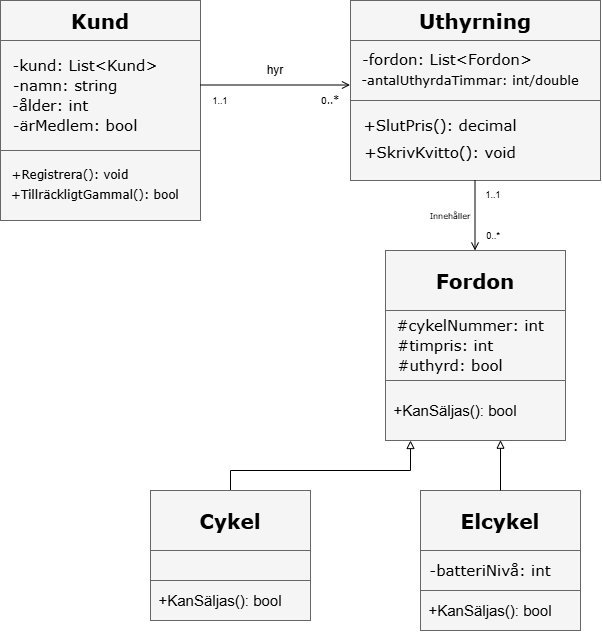

The diagram above was exported from draw.io. Its source (the exported page's mxGraphModel, read from the mxfile embedded in the PNG):
<mxGraphModel dx="1414" dy="777" grid="1" gridSize="10" guides="1" tooltips="1" connect="1" arrows="1" fold="1" page="1" pageScale="1" pageWidth="827" pageHeight="1169" math="0" shadow="0">
  <root>
    <mxCell id="0" />
    <mxCell id="1" parent="0" />
    <mxCell id="2dlCqCr7l8W2ds5cbVp5-1" parent="1" style="rounded=0;whiteSpace=wrap;html=1;fillColor=#f5f5f5;fontColor=#333333;strokeColor=#666666;" value="" vertex="1">
      <mxGeometry height="40" width="250" x="430" y="40" as="geometry" />
    </mxCell>
    <mxCell id="2dlCqCr7l8W2ds5cbVp5-2" parent="1" style="text;html=1;whiteSpace=wrap;strokeColor=none;fillColor=none;align=center;verticalAlign=middle;rounded=0;autosize=1;resizable=0;" value="&lt;font style=&quot;font-size: 20px;&quot; face=&quot;Verdana&quot;&gt;&lt;b&gt;Uthyrning&lt;/b&gt;&lt;/font&gt;" vertex="1">
      <mxGeometry height="40" width="140" x="485" y="40" as="geometry" />
    </mxCell>
    <mxCell id="te2QJ2s1Ww7pduvIVYV5-1" parent="1" style="rounded=0;whiteSpace=wrap;html=1;fillColor=#f5f5f5;fontColor=#333333;strokeColor=#666666;" value="" vertex="1">
      <mxGeometry height="60" width="250" x="430" y="80" as="geometry" />
    </mxCell>
    <mxCell id="te2QJ2s1Ww7pduvIVYV5-3" parent="1" style="rounded=0;whiteSpace=wrap;html=1;fillColor=#f5f5f5;fontColor=#333333;strokeColor=#666666;" value="" vertex="1">
      <mxGeometry height="80" width="250" x="430" y="140" as="geometry" />
    </mxCell>
    <mxCell id="te2QJ2s1Ww7pduvIVYV5-5" parent="1" style="rounded=0;whiteSpace=wrap;html=1;fillColor=#f5f5f5;fontColor=#333333;strokeColor=#666666;" value="" vertex="1">
      <mxGeometry height="40" width="200" x="80" y="40" as="geometry" />
    </mxCell>
    <mxCell id="te2QJ2s1Ww7pduvIVYV5-6" parent="1" style="text;html=1;whiteSpace=wrap;strokeColor=none;fillColor=none;align=center;verticalAlign=middle;rounded=0;autosize=1;resizable=0;" value="&lt;font style=&quot;font-size: 20px;&quot; face=&quot;Verdana&quot;&gt;&lt;b style=&quot;&quot;&gt;Kund&lt;/b&gt;&lt;/font&gt;" vertex="1">
      <mxGeometry height="40" width="80" x="140" y="40" as="geometry" />
    </mxCell>
    <mxCell id="te2QJ2s1Ww7pduvIVYV5-9" parent="1" style="rounded=0;whiteSpace=wrap;html=1;fillColor=#f5f5f5;fontColor=#333333;strokeColor=#666666;" value="" vertex="1">
      <mxGeometry height="110" width="200" x="80" y="80" as="geometry" />
    </mxCell>
    <mxCell id="te2QJ2s1Ww7pduvIVYV5-10" parent="1" style="text;html=1;whiteSpace=wrap;strokeColor=none;fillColor=none;align=center;verticalAlign=middle;rounded=0;autosize=1;resizable=0;" value="&lt;font face=&quot;Verdana&quot; style=&quot;font-size: 15px;&quot;&gt;-kund: List&amp;lt;Kund&amp;gt;&lt;/font&gt;" vertex="1">
      <mxGeometry height="30" width="170" x="80" y="90" as="geometry" />
    </mxCell>
    <mxCell id="te2QJ2s1Ww7pduvIVYV5-11" parent="1" style="text;html=1;whiteSpace=wrap;strokeColor=none;fillColor=none;align=center;verticalAlign=middle;rounded=0;autosize=1;resizable=0;" value="&lt;font face=&quot;Verdana&quot; style=&quot;font-size: 15px;&quot;&gt;-namn: string&lt;/font&gt;" vertex="1">
      <mxGeometry height="30" width="130" x="80" y="110" as="geometry" />
    </mxCell>
    <mxCell id="te2QJ2s1Ww7pduvIVYV5-12" parent="1" style="text;html=1;whiteSpace=wrap;strokeColor=none;fillColor=none;align=center;verticalAlign=middle;rounded=0;autosize=1;resizable=0;" value="&lt;font face=&quot;Verdana&quot; style=&quot;font-size: 15px;&quot;&gt;-ålder: int&lt;/font&gt;" vertex="1">
      <mxGeometry height="30" width="100" x="80" y="130" as="geometry" />
    </mxCell>
    <mxCell id="te2QJ2s1Ww7pduvIVYV5-13" parent="1" style="text;html=1;whiteSpace=wrap;strokeColor=none;fillColor=none;align=center;verticalAlign=middle;rounded=0;autosize=1;resizable=0;" value="&lt;font face=&quot;Verdana&quot; style=&quot;font-size: 15px;&quot;&gt;-ärMedlem: bool&lt;/font&gt;" vertex="1">
      <mxGeometry height="30" width="150" x="80" y="150" as="geometry" />
    </mxCell>
    <mxCell id="te2QJ2s1Ww7pduvIVYV5-14" parent="1" style="rounded=0;whiteSpace=wrap;html=1;fillColor=#f5f5f5;fontColor=#333333;strokeColor=#666666;align=left;" value="" vertex="1">
      <mxGeometry height="70" width="200" x="80" y="190" as="geometry" />
    </mxCell>
    <mxCell id="te2QJ2s1Ww7pduvIVYV5-15" parent="1" style="text;html=1;whiteSpace=wrap;strokeColor=none;fillColor=none;align=center;verticalAlign=middle;rounded=0;autosize=1;resizable=0;" value="&lt;font face=&quot;Verdana&quot;&gt;+Registrera(): void&lt;/font&gt;" vertex="1">
      <mxGeometry height="30" width="140" x="80" y="200" as="geometry" />
    </mxCell>
    <mxCell id="te2QJ2s1Ww7pduvIVYV5-16" parent="1" style="text;html=1;whiteSpace=wrap;strokeColor=none;fillColor=none;align=center;verticalAlign=middle;rounded=0;autosize=1;resizable=0;" value="&lt;font face=&quot;Verdana&quot;&gt;+TillräckligtGammal(): bool&lt;/font&gt;" vertex="1">
      <mxGeometry height="30" width="190" x="80" y="220" as="geometry" />
    </mxCell>
    <mxCell id="te2QJ2s1Ww7pduvIVYV5-19" edge="1" parent="1" style="endArrow=open;html=1;rounded=0;defaultLabelBackgroundColor=gap;endFill=0;exitX=1.009;exitY=0.409;exitDx=0;exitDy=0;exitPerimeter=0;" value="">
      <mxGeometry height="50" relative="1" width="50" as="geometry">
        <mxPoint x="279.99999999999994" y="124.50000000000001" as="sourcePoint" />
        <mxPoint x="429.5" y="124.5" as="targetPoint" />
      </mxGeometry>
    </mxCell>
    <mxCell id="te2QJ2s1Ww7pduvIVYV5-20" parent="1" style="text;html=1;whiteSpace=wrap;strokeColor=none;fillColor=none;align=center;verticalAlign=middle;rounded=0;autosize=1;resizable=0;" value="hyr" vertex="1">
      <mxGeometry height="30" width="40" x="335" y="95" as="geometry" />
    </mxCell>
    <mxCell id="te2QJ2s1Ww7pduvIVYV5-21" parent="1" style="text;html=1;whiteSpace=wrap;strokeColor=none;fillColor=none;align=center;verticalAlign=middle;rounded=0;autosize=1;resizable=0;" value="&lt;font style=&quot;font-size: 9px;&quot;&gt;1..1&lt;/font&gt;" vertex="1">
      <mxGeometry height="30" width="40" x="280" y="125" as="geometry" />
    </mxCell>
    <mxCell id="te2QJ2s1Ww7pduvIVYV5-22" parent="1" style="text;html=1;whiteSpace=wrap;strokeColor=none;fillColor=none;align=center;verticalAlign=middle;rounded=0;autosize=1;resizable=0;" value="&lt;font style=&quot;font-size: 9px;&quot; face=&quot;Verdana&quot;&gt;0..*&lt;/font&gt;" vertex="1">
      <mxGeometry height="30" width="40" x="390" y="125" as="geometry" />
    </mxCell>
    <mxCell id="te2QJ2s1Ww7pduvIVYV5-23" parent="1" style="text;html=1;whiteSpace=wrap;strokeColor=none;fillColor=none;align=center;verticalAlign=middle;rounded=0;autosize=1;resizable=0;" value="&lt;font face=&quot;Verdana&quot; style=&quot;font-size: 15px;&quot;&gt;-fordon: List&amp;lt;Fordon&amp;gt;&lt;/font&gt;" vertex="1">
      <mxGeometry height="30" width="190" x="432" y="84" as="geometry" />
    </mxCell>
    <mxCell id="te2QJ2s1Ww7pduvIVYV5-27" parent="1" style="text;html=1;whiteSpace=wrap;strokeColor=none;fillColor=none;align=center;verticalAlign=middle;rounded=0;autosize=1;resizable=0;" value="&lt;font face=&quot;Verdana&quot; style=&quot;font-size: 13px;&quot;&gt;-antalUthyrdaTimmar: int/double&lt;/font&gt;" vertex="1">
      <mxGeometry height="30" width="240" x="430" y="105" as="geometry" />
    </mxCell>
    <mxCell id="te2QJ2s1Ww7pduvIVYV5-28" parent="1" style="text;html=1;whiteSpace=wrap;strokeColor=none;fillColor=none;align=center;verticalAlign=middle;rounded=0;autosize=1;resizable=0;" value="&lt;font face=&quot;Verdana&quot; style=&quot;font-size: 15px;&quot;&gt;+SkrivKvitto(): void&lt;/font&gt;" vertex="1">
      <mxGeometry height="30" width="180" x="430" y="177" as="geometry" />
    </mxCell>
    <mxCell id="te2QJ2s1Ww7pduvIVYV5-29" parent="1" style="text;html=1;whiteSpace=wrap;strokeColor=none;fillColor=none;align=center;verticalAlign=middle;rounded=0;autosize=1;resizable=0;" value="&lt;font face=&quot;Verdana&quot;&gt;&lt;span style=&quot;font-size: 15px;&quot;&gt;+SlutPris(): decimal&lt;/span&gt;&lt;/font&gt;" vertex="1">
      <mxGeometry height="30" width="180" x="430" y="150" as="geometry" />
    </mxCell>
    <mxCell id="te2QJ2s1Ww7pduvIVYV5-30" edge="1" parent="1" style="endArrow=open;html=1;rounded=0;defaultLabelBackgroundColor=gap;entryX=0.5;entryY=1;entryDx=0;entryDy=0;endFill=0;" value="">
      <mxGeometry height="50" relative="1" width="50" as="geometry">
        <mxPoint x="554.5" y="220.04" as="sourcePoint" />
        <mxPoint x="554.5" y="290" as="targetPoint" />
      </mxGeometry>
    </mxCell>
    <mxCell id="te2QJ2s1Ww7pduvIVYV5-31" parent="1" style="rounded=0;whiteSpace=wrap;html=1;fillColor=#f5f5f5;fontColor=#333333;strokeColor=#666666;" value="" vertex="1">
      <mxGeometry height="60" width="180" x="465" y="290" as="geometry" />
    </mxCell>
    <mxCell id="te2QJ2s1Ww7pduvIVYV5-32" parent="1" style="rounded=0;whiteSpace=wrap;html=1;fillColor=#f5f5f5;fontColor=#333333;strokeColor=#666666;" value="" vertex="1">
      <mxGeometry height="70" width="180" x="465" y="350" as="geometry" />
    </mxCell>
    <mxCell id="te2QJ2s1Ww7pduvIVYV5-33" parent="1" style="rounded=0;whiteSpace=wrap;html=1;fillColor=#f5f5f5;fontColor=#333333;strokeColor=#666666;" value="" vertex="1">
      <mxGeometry height="60" width="180" x="465" y="420" as="geometry" />
    </mxCell>
    <mxCell id="te2QJ2s1Ww7pduvIVYV5-34" parent="1" style="text;html=1;whiteSpace=wrap;strokeColor=none;fillColor=none;align=center;verticalAlign=middle;rounded=0;autosize=1;resizable=0;" value="&lt;font style=&quot;font-size: 20px;&quot; face=&quot;Verdana&quot;&gt;&lt;b&gt;Fordon&lt;/b&gt;&lt;/font&gt;" vertex="1">
      <mxGeometry height="40" width="100" x="505" y="300" as="geometry" />
    </mxCell>
    <mxCell id="te2QJ2s1Ww7pduvIVYV5-35" parent="1" style="text;html=1;whiteSpace=wrap;strokeColor=none;fillColor=none;align=center;verticalAlign=middle;rounded=0;autosize=1;resizable=0;" value="&lt;font style=&quot;font-size: 15px;&quot; face=&quot;Verdana&quot;&gt;#cykelNummer: int&lt;/font&gt;" vertex="1">
      <mxGeometry height="30" width="170" x="465" y="350" as="geometry" />
    </mxCell>
    <mxCell id="te2QJ2s1Ww7pduvIVYV5-36" parent="1" style="text;html=1;whiteSpace=wrap;strokeColor=none;fillColor=none;align=center;verticalAlign=middle;rounded=0;autosize=1;resizable=0;" value="&lt;font face=&quot;Verdana&quot;&gt;&lt;span style=&quot;font-size: 15px;&quot;&gt;#timpris: int&lt;/span&gt;&lt;/font&gt;" vertex="1">
      <mxGeometry height="30" width="120" x="465" y="370" as="geometry" />
    </mxCell>
    <mxCell id="te2QJ2s1Ww7pduvIVYV5-37" parent="1" style="text;html=1;whiteSpace=wrap;strokeColor=none;fillColor=none;align=center;verticalAlign=middle;rounded=0;autosize=1;resizable=0;" value="&lt;font face=&quot;Verdana&quot;&gt;&lt;span style=&quot;font-size: 15px;&quot;&gt;#uthyrd: bool&lt;/span&gt;&lt;/font&gt;" vertex="1">
      <mxGeometry height="30" width="130" x="465" y="390" as="geometry" />
    </mxCell>
    <mxCell id="te2QJ2s1Ww7pduvIVYV5-38" parent="1" style="text;html=1;whiteSpace=wrap;strokeColor=none;fillColor=none;align=center;verticalAlign=middle;rounded=0;autosize=1;resizable=0;" value="&lt;font style=&quot;font-size: 8px;&quot; face=&quot;Verdana&quot;&gt;Innehåller&lt;/font&gt;" vertex="1">
      <mxGeometry height="30" width="60" x="500" y="240" as="geometry" />
    </mxCell>
    <mxCell id="te2QJ2s1Ww7pduvIVYV5-39" parent="1" style="text;html=1;whiteSpace=wrap;strokeColor=none;fillColor=none;align=center;verticalAlign=middle;rounded=0;autosize=1;resizable=0;" value="&lt;font style=&quot;font-size: 9px;&quot;&gt;0..*&lt;/font&gt;" vertex="1">
      <mxGeometry height="30" width="40" x="553" y="260" as="geometry" />
    </mxCell>
    <mxCell id="te2QJ2s1Ww7pduvIVYV5-41" parent="1" style="text;html=1;whiteSpace=wrap;strokeColor=none;fillColor=none;align=center;verticalAlign=middle;rounded=0;autosize=1;resizable=0;" value="&lt;font style=&quot;font-size: 9px;&quot;&gt;1..1&lt;/font&gt;" vertex="1">
      <mxGeometry height="30" width="40" x="553" y="219" as="geometry" />
    </mxCell>
    <mxCell id="te2QJ2s1Ww7pduvIVYV5-42" edge="1" parent="1" style="endArrow=block;html=1;rounded=0;defaultLabelBackgroundColor=gap;edgeStyle=orthogonalEdgeStyle;endFill=0;" target="te2QJ2s1Ww7pduvIVYV5-33" value="">
      <mxGeometry height="50" relative="1" width="50" x="-0.1304" as="geometry">
        <Array as="points">
          <mxPoint x="310" y="510" />
          <mxPoint x="490" y="510" />
        </Array>
        <mxPoint x="310" y="530" as="sourcePoint" />
        <mxPoint x="470" y="480" as="targetPoint" />
      </mxGeometry>
    </mxCell>
    <mxCell id="te2QJ2s1Ww7pduvIVYV5-43" parent="1" style="rounded=0;whiteSpace=wrap;html=1;fillColor=#f5f5f5;fontColor=#333333;strokeColor=#666666;" value="" vertex="1">
      <mxGeometry height="60" width="160" x="230" y="530" as="geometry" />
    </mxCell>
    <mxCell id="te2QJ2s1Ww7pduvIVYV5-44" parent="1" style="text;html=1;whiteSpace=wrap;strokeColor=none;fillColor=none;align=center;verticalAlign=middle;rounded=0;autosize=1;resizable=0;" value="&lt;font face=&quot;Verdana&quot; style=&quot;font-size: 20px;&quot;&gt;&lt;b&gt;Cykel&lt;/b&gt;&lt;/font&gt;" vertex="1">
      <mxGeometry height="40" width="80" x="270" y="540" as="geometry" />
    </mxCell>
    <mxCell id="te2QJ2s1Ww7pduvIVYV5-45" parent="1" style="rounded=0;whiteSpace=wrap;html=1;fillColor=#f5f5f5;fontColor=#333333;strokeColor=#666666;" value="" vertex="1">
      <mxGeometry height="30" width="160" x="230" y="590" as="geometry" />
    </mxCell>
    <mxCell id="te2QJ2s1Ww7pduvIVYV5-46" parent="1" style="rounded=0;whiteSpace=wrap;html=1;fillColor=#f5f5f5;fontColor=#333333;strokeColor=#666666;" value="" vertex="1">
      <mxGeometry height="40" width="160" x="230" y="620" as="geometry" />
    </mxCell>
    <mxCell id="te2QJ2s1Ww7pduvIVYV5-47" parent="1" style="rounded=0;whiteSpace=wrap;html=1;fillColor=#f5f5f5;fontColor=#333333;strokeColor=#666666;" value="" vertex="1">
      <mxGeometry height="60" width="160" x="500" y="530" as="geometry" />
    </mxCell>
    <mxCell id="te2QJ2s1Ww7pduvIVYV5-48" parent="1" style="rounded=0;whiteSpace=wrap;html=1;fillColor=#f5f5f5;fontColor=#333333;strokeColor=#666666;" value="" vertex="1">
      <mxGeometry height="40" width="160" x="500" y="590" as="geometry" />
    </mxCell>
    <mxCell id="te2QJ2s1Ww7pduvIVYV5-49" parent="1" style="rounded=0;whiteSpace=wrap;html=1;fillColor=#f5f5f5;fontColor=#333333;strokeColor=#666666;" value="" vertex="1">
      <mxGeometry height="40" width="160" x="500" y="630" as="geometry" />
    </mxCell>
    <mxCell id="te2QJ2s1Ww7pduvIVYV5-50" parent="1" style="text;html=1;whiteSpace=wrap;strokeColor=none;fillColor=none;align=center;verticalAlign=middle;rounded=0;autosize=1;resizable=0;" value="&lt;font style=&quot;font-size: 20px;&quot; face=&quot;Verdana&quot;&gt;&lt;b&gt;Elcykel&lt;/b&gt;&lt;/font&gt;" vertex="1">
      <mxGeometry height="40" width="100" x="530" y="540" as="geometry" />
    </mxCell>
    <mxCell id="te2QJ2s1Ww7pduvIVYV5-51" parent="1" style="text;html=1;whiteSpace=wrap;strokeColor=none;fillColor=none;align=center;verticalAlign=middle;rounded=0;autosize=1;resizable=0;" value="&lt;font style=&quot;font-size: 15px;&quot; face=&quot;Verdana&quot;&gt;-batteriNivå: int&lt;/font&gt;" vertex="1">
      <mxGeometry height="30" width="140" x="500" y="595" as="geometry" />
    </mxCell>
    <mxCell id="te2QJ2s1Ww7pduvIVYV5-52" parent="1" style="text;html=1;whiteSpace=wrap;strokeColor=none;fillColor=none;align=center;verticalAlign=middle;rounded=0;autosize=1;resizable=0;" value="&lt;font style=&quot;font-size: 15px;&quot;&gt;+Kan&lt;/font&gt;&lt;span style=&quot;font-size: 15px;&quot;&gt;Säljas(): bool&lt;/span&gt;" vertex="1">
      <mxGeometry height="30" width="150" x="460" y="435" as="geometry" />
    </mxCell>
    <mxCell id="te2QJ2s1Ww7pduvIVYV5-54" parent="1" style="text;html=1;whiteSpace=wrap;strokeColor=none;fillColor=none;align=center;verticalAlign=middle;rounded=0;autosize=1;resizable=0;" value="&lt;font style=&quot;font-size: 15px;&quot;&gt;+Kan&lt;/font&gt;&lt;span style=&quot;font-size: 15px;&quot;&gt;Säljas(): bool&lt;/span&gt;" vertex="1">
      <mxGeometry height="30" width="150" x="225" y="625" as="geometry" />
    </mxCell>
    <mxCell id="te2QJ2s1Ww7pduvIVYV5-56" parent="1" style="text;html=1;whiteSpace=wrap;strokeColor=none;fillColor=none;align=center;verticalAlign=middle;rounded=0;autosize=1;resizable=0;" value="&lt;font style=&quot;font-size: 15px;&quot;&gt;+Kan&lt;/font&gt;&lt;span style=&quot;font-size: 15px;&quot;&gt;Säljas(): bool&lt;/span&gt;" vertex="1">
      <mxGeometry height="30" width="150" x="495" y="635" as="geometry" />
    </mxCell>
    <mxCell id="te2QJ2s1Ww7pduvIVYV5-57" edge="1" parent="1" source="te2QJ2s1Ww7pduvIVYV5-47" style="endArrow=block;html=1;rounded=0;defaultLabelBackgroundColor=gap;exitX=0.5;exitY=0;exitDx=0;exitDy=0;endFill=0;" value="">
      <mxGeometry height="50" relative="1" width="50" as="geometry">
        <mxPoint x="580.76" y="530" as="sourcePoint" />
        <mxPoint x="580" y="479.7" as="targetPoint" />
      </mxGeometry>
    </mxCell>
  </root>
</mxGraphModel>